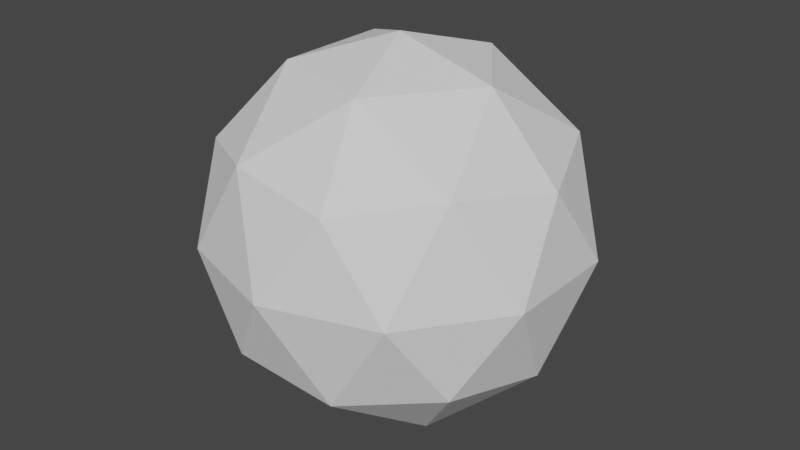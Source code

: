# Source: IcoSphere.blend  (saved by Blender 3.4.6; exported with 4.5.12 LTS)
import bpy
from mathutils import Matrix  # noqa: F401  (used for matrix-valued properties, if any)

bpy.ops.wm.read_factory_settings(use_empty=True)
scene = bpy.context.scene
scene.name = 'Scene'

# ---- collections
col_collection = bpy.data.collections.new('Collection'); scene.collection.children.link(col_collection)

# ---- world
world_world = bpy.data.worlds.new('World'); scene.world = world_world
world_world.use_nodes = True; world_world.node_tree.nodes.clear()
_N = world_world.node_tree.nodes; _L = world_world.node_tree.links
n0 = _N.new('ShaderNodeOutputWorld'); n0.name = 'World Output'; n0.location = (300, 300)
n1 = _N.new('ShaderNodeBackground'); n1.name = 'Background'; n1.location = (10, 300)
n1.inputs[0].default_value = (0.05088, 0.05088, 0.05088, 1.0)
_L.new(n1.outputs[0], n0.inputs[0])
n0.is_active_output = True
world_world.color = (0.05088, 0.05088, 0.05088)
world_world.use_sun_shadow = False
world_world.sun_shadow_jitter_overblur = 0.0

# ---- meshes
me_icosphere = bpy.data.meshes.new('Icosphere')
me_icosphere.from_pydata([(0.0, 0.0, -1.0), (0.7236, -0.5257, -0.4472), (-0.2764, -0.8506, -0.4472), (-0.8944, 0.0, -0.4472), (-0.2764, 0.8506, -0.4472), (0.7236, 0.5257, -0.4472), (0.2764, -0.8506, 0.4472), (-0.7236, -0.5257, 0.4472), (-0.7236, 0.5257, 0.4472), (0.2764, 0.8506, 0.4472), (0.8944, 0.0, 0.4472), (0.0, 0.0, 1.0), (-0.1625, -0.5, -0.8507), (0.4253, -0.309, -0.8507), (0.2629, -0.809, -0.5257), (0.8506, 0.0, -0.5257), (0.4253, 0.309, -0.8507), (-0.5257, 0.0, -0.8507), (-0.6882, -0.5, -0.5257), (-0.1625, 0.5, -0.8507), (-0.6882, 0.5, -0.5257), (0.2629, 0.809, -0.5257), (0.9511, -0.309, 0.0), (0.9511, 0.309, 0.0), (0.0, -1.0, 0.0), (0.5878, -0.809, 0.0), (-0.9511, -0.309, 0.0), (-0.5878, -0.809, 0.0), (-0.5878, 0.809, 0.0), (-0.9511, 0.309, 0.0), (0.5878, 0.809, 0.0), (0.0, 1.0, 0.0), (0.6882, -0.5, 0.5257), (-0.2629, -0.809, 0.5257), (-0.8506, 0.0, 0.5257), (-0.2629, 0.809, 0.5257), (0.6882, 0.5, 0.5257), (0.1625, -0.5, 0.8507), (0.5257, 0.0, 0.8507), (-0.4253, -0.309, 0.8507), (-0.4253, 0.309, 0.8507), (0.1625, 0.5, 0.8507)], [], [(0, 13, 12), (1, 13, 15), (0, 12, 17), (0, 17, 19), (0, 19, 16), (1, 15, 22), (2, 14, 24), (3, 18, 26), (4, 20, 28), (5, 21, 30), (1, 22, 25), (2, 24, 27), (3, 26, 29), (4, 28, 31), (5, 30, 23), (6, 32, 37), (7, 33, 39), (8, 34, 40), (9, 35, 41), (10, 36, 38), (38, 41, 11), (38, 36, 41), (36, 9, 41), (41, 40, 11), (41, 35, 40), (35, 8, 40), (40, 39, 11), (40, 34, 39), (34, 7, 39), (39, 37, 11), (39, 33, 37), (33, 6, 37), (37, 38, 11), (37, 32, 38), (32, 10, 38), (23, 36, 10), (23, 30, 36), (30, 9, 36), (31, 35, 9), (31, 28, 35), (28, 8, 35), (29, 34, 8), (29, 26, 34), (26, 7, 34), (27, 33, 7), (27, 24, 33), (24, 6, 33), (25, 32, 6), (25, 22, 32), (22, 10, 32), (30, 31, 9), (30, 21, 31), (21, 4, 31), (28, 29, 8), (28, 20, 29), (20, 3, 29), (26, 27, 7), (26, 18, 27), (18, 2, 27), (24, 25, 6), (24, 14, 25), (14, 1, 25), (22, 23, 10), (22, 15, 23), (15, 5, 23), (16, 21, 5), (16, 19, 21), (19, 4, 21), (19, 20, 4), (19, 17, 20), (17, 3, 20), (17, 18, 3), (17, 12, 18), (12, 2, 18), (15, 16, 5), (15, 13, 16), (13, 0, 16), (12, 14, 2), (12, 13, 14), (13, 1, 14)])
_uv = me_icosphere.uv_layers.new(name='UVMap')
_uv.uv.foreach_set('vector', [0.1818, 0.0, 0.2273, 0.07873, 0.1364, 0.07873, 0.2727, 0.1575, 0.3182, 0.07873, 0.3636, 0.1575, 0.9091, 0.0, 0.9545, 0.07873, 0.8636, 0.07873, 0.7273, 0.0, 0.7727, 0.07873, 0.6818, 0.07873, 0.5455, 0.0, 0.5909, 0.07873, 0.5, 0.07873, 0.2727, 0.1575, 0.3636, 0.1575, 0.3182, 0.2362, 0.09091, 0.1575, 0.1818, 0.1575, 0.1364, 0.2362, 0.8182, 0.1575, 0.9091, 0.1575, 0.8636, 0.2362, 0.6364, 0.1575, 0.7273, 0.1575, 0.6818, 0.2362, 0.4545, 0.1575, 0.5455, 0.1575, 0.5, 0.2362, 0.2727, 0.1575, 0.3182, 0.2362, 0.2273, 0.2362, 0.09091, 0.1575, 0.1364, 0.2362, 0.04546, 0.2362, 0.8182, 0.1575, 0.8636, 0.2362, 0.7727, 0.2362, 0.6364, 0.1575, 0.6818, 0.2362, 0.5909, 0.2362, 0.4545, 0.1575, 0.5, 0.2362, 0.4091, 0.2362, 0.1818, 0.3149, 0.2727, 0.3149, 0.2273, 0.3937, 0.0, 0.3149, 0.09091, 0.3149, 0.04546, 0.3937, 0.7273, 0.3149, 0.8182, 0.3149, 0.7727, 0.3937, 0.5455, 0.3149, 0.6364, 0.3149, 0.5909, 0.3937, 0.3636, 0.3149, 0.4545, 0.3149, 0.4091, 0.3937, 0.4091, 0.3937, 0.5, 0.3937, 0.4545, 0.4724, 0.4091, 0.3937, 0.4545, 0.3149, 0.5, 0.3937, 0.4545, 0.3149, 0.5455, 0.3149, 0.5, 0.3937, 0.5909, 0.3937, 0.6818, 0.3937, 0.6364, 0.4724, 0.5909, 0.3937, 0.6364, 0.3149, 0.6818, 0.3937, 0.6364, 0.3149, 0.7273, 0.3149, 0.6818, 0.3937, 0.7727, 0.3937, 0.8636, 0.3937, 0.8182, 0.4724, 0.7727, 0.3937, 0.8182, 0.3149, 0.8636, 0.3937, 0.8182, 0.3149, 0.9091, 0.3149, 0.8636, 0.3937, 0.04546, 0.3937, 0.1364, 0.3937, 0.09091, 0.4724, 0.04546, 0.3937, 0.09091, 0.3149, 0.1364, 0.3937, 0.09091, 0.3149, 0.1818, 0.3149, 0.1364, 0.3937, 0.2273, 0.3937, 0.3182, 0.3937, 0.2727, 0.4724, 0.2273, 0.3937, 0.2727, 0.3149, 0.3182, 0.3937, 0.2727, 0.3149, 0.3636, 0.3149, 0.3182, 0.3937, 0.4091, 0.2362, 0.4545, 0.3149, 0.3636, 0.3149, 0.4091, 0.2362, 0.5, 0.2362, 0.4545, 0.3149, 0.5, 0.2362, 0.5455, 0.3149, 0.4545, 0.3149, 0.5909, 0.2362, 0.6364, 0.3149, 0.5455, 0.3149, 0.5909, 0.2362, 0.6818, 0.2362, 0.6364, 0.3149, 0.6818, 0.2362, 0.7273, 0.3149, 0.6364, 0.3149, 0.7727, 0.2362, 0.8182, 0.3149, 0.7273, 0.3149, 0.7727, 0.2362, 0.8636, 0.2362, 0.8182, 0.3149, 0.8636, 0.2362, 0.9091, 0.3149, 0.8182, 0.3149, 0.04546, 0.2362, 0.09091, 0.3149, 0.0, 0.3149, 0.04546, 0.2362, 0.1364, 0.2362, 0.09091, 0.3149, 0.1364, 0.2362, 0.1818, 0.3149, 0.09091, 0.3149, 0.2273, 0.2362, 0.2727, 0.3149, 0.1818, 0.3149, 0.2273, 0.2362, 0.3182, 0.2362, 0.2727, 0.3149, 0.3182, 0.2362, 0.3636, 0.3149, 0.2727, 0.3149, 0.5, 0.2362, 0.5909, 0.2362, 0.5455, 0.3149, 0.5, 0.2362, 0.5455, 0.1575, 0.5909, 0.2362, 0.5455, 0.1575, 0.6364, 0.1575, 0.5909, 0.2362, 0.6818, 0.2362, 0.7727, 0.2362, 0.7273, 0.3149, 0.6818, 0.2362, 0.7273, 0.1575, 0.7727, 0.2362, 0.7273, 0.1575, 0.8182, 0.1575, 0.7727, 0.2362, 0.8636, 0.2362, 0.9545, 0.2362, 0.9091, 0.3149, 0.8636, 0.2362, 0.9091, 0.1575, 0.9545, 0.2362, 0.9091, 0.1575, 1.0, 0.1575, 0.9545, 0.2362, 0.1364, 0.2362, 0.2273, 0.2362, 0.1818, 0.3149, 0.1364, 0.2362, 0.1818, 0.1575, 0.2273, 0.2362, 0.1818, 0.1575, 0.2727, 0.1575, 0.2273, 0.2362, 0.3182, 0.2362, 0.4091, 0.2362, 0.3636, 0.3149, 0.3182, 0.2362, 0.3636, 0.1575, 0.4091, 0.2362, 0.3636, 0.1575, 0.4545, 0.1575, 0.4091, 0.2362, 0.5, 0.07873, 0.5455, 0.1575, 0.4545, 0.1575, 0.5, 0.07873, 0.5909, 0.07873, 0.5455, 0.1575, 0.5909, 0.07873, 0.6364, 0.1575, 0.5455, 0.1575, 0.6818, 0.07873, 0.7273, 0.1575, 0.6364, 0.1575, 0.6818, 0.07873, 0.7727, 0.07873, 0.7273, 0.1575, 0.7727, 0.07873, 0.8182, 0.1575, 0.7273, 0.1575, 0.8636, 0.07873, 0.9091, 0.1575, 0.8182, 0.1575, 0.8636, 0.07873, 0.9545, 0.07873, 0.9091, 0.1575, 0.9545, 0.07873, 1.0, 0.1575, 0.9091, 0.1575, 0.3636, 0.1575, 0.4091, 0.07873, 0.4545, 0.1575, 0.3636, 0.1575, 0.3182, 0.07873, 0.4091, 0.07873, 0.3182, 0.07873, 0.3636, 0.0, 0.4091, 0.07873, 0.1364, 0.07873, 0.1818, 0.1575, 0.09091, 0.1575, 0.1364, 0.07873, 0.2273, 0.07873, 0.1818, 0.1575, 0.2273, 0.07873, 0.2727, 0.1575, 0.1818, 0.1575])
me_icosphere.update()

# ---- objects
ob_icosphere = bpy.data.objects.new('Icosphere', me_icosphere)

# ---- transforms, parenting, visibility, modifiers, constraints
ob_icosphere.location = (0.0, 0.0, 0.0)

# ---- collection membership
col_collection.objects.link(ob_icosphere)

# ---- scene / render settings (as saved in the file)
scene.frame_start = 1; scene.frame_end = 250; scene.frame_set(1)
scene.render.engine = 'BLENDER_EEVEE_NEXT'
scene.cycles.sampling_pattern = 'TABULATED_SOBOL'
scene.cycles.use_light_tree = False
scene.view_settings.view_transform = 'Filmic'
bpy.context.view_layer.update()

# ---- added for rendering (the .blend has no active camera and no usable light): camera, sun
cam_auto = bpy.data.cameras.new('AutoCamera')
cam_auto.lens = 50.0
cam_auto.sensor_width = 36.0
cam_auto.clip_end = 1000.0
ob_auto_camera = bpy.data.objects.new('AutoCamera', cam_auto)
scene.collection.objects.link(ob_auto_camera)
ob_auto_camera.location = (3.15365, -3.78438, 2.52292)
ob_auto_camera.rotation_euler = (1.09748, -7.21219e-08, 0.694738)
scene.camera = ob_auto_camera
light_auto_sun = bpy.data.lights.new('AutoSun', 'SUN')
light_auto_sun.energy = 3.0
light_auto_sun.angle = 0.0523599
ob_auto_sun = bpy.data.objects.new('AutoSun', light_auto_sun)
scene.collection.objects.link(ob_auto_sun)
ob_auto_sun.rotation_euler = (0.872665, 0.174533, 0.523599)
bpy.context.view_layer.update()
